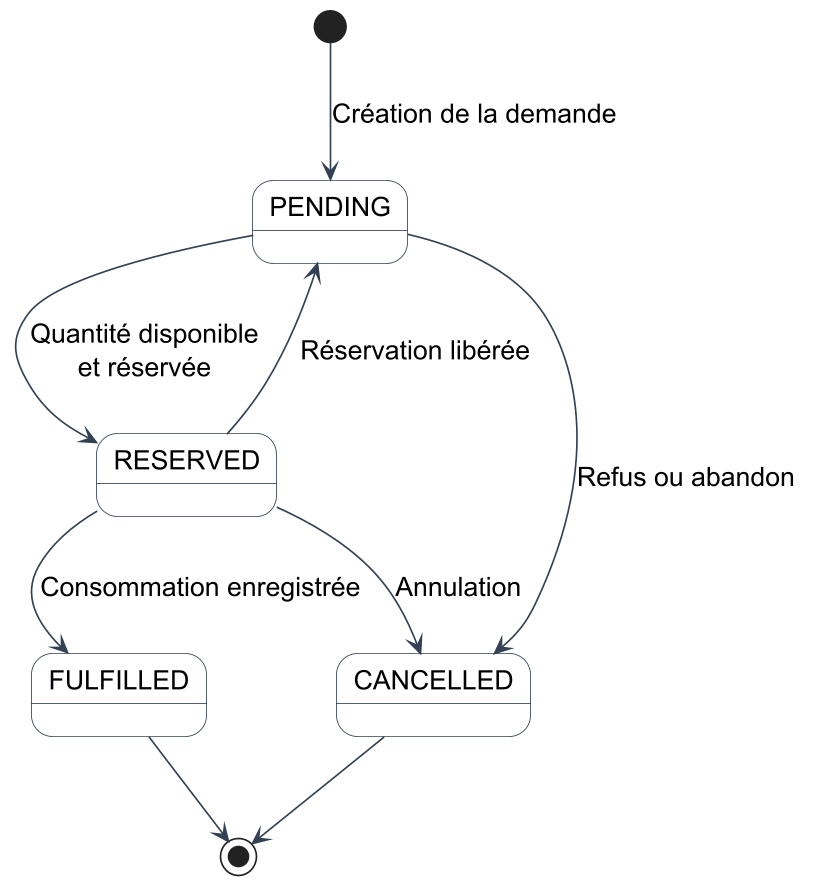

The diagram above was rendered by PlantUML. Its source (embedded in the PNG):
@startuml
skinparam dpi 160
skinparam shadowing false
skinparam defaultFontName SansSerif
skinparam defaultFontSize 16
skinparam ArrowColor #334155
skinparam StateBackgroundColor #F8FAFC
skinparam StateBorderColor #334155

[*] --> PENDING : Création de la demande
PENDING --> RESERVED : Quantité disponible\net réservée
PENDING --> CANCELLED : Refus ou abandon
RESERVED --> FULFILLED : Consommation enregistrée
RESERVED --> PENDING : Réservation libérée
RESERVED --> CANCELLED : Annulation
FULFILLED --> [*]
CANCELLED --> [*]
@enduml